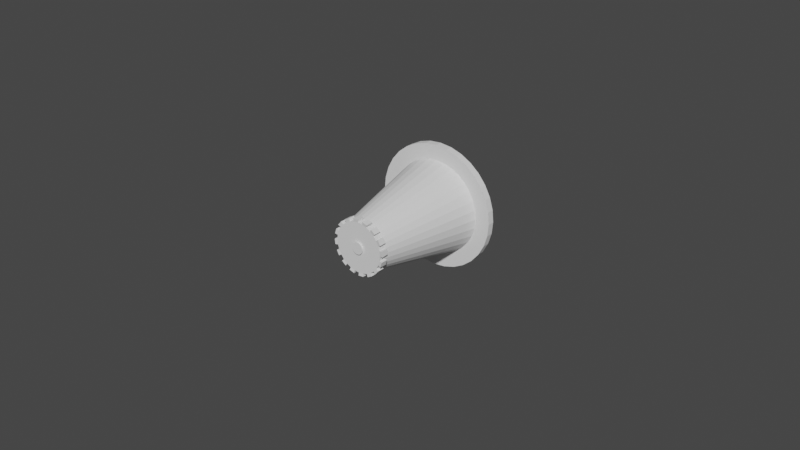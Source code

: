 # Source: HotWaterLever.blend  (saved by Blender 3.3.6; exported with 4.5.12 LTS)
import bpy
from mathutils import Matrix  # noqa: F401  (used for matrix-valued properties, if any)

bpy.ops.wm.read_factory_settings(use_empty=True)
scene = bpy.context.scene
scene.name = 'Scene'

# ---- collections
col_collection = bpy.data.collections.new('Collection'); scene.collection.children.link(col_collection)

# ---- world
world_world = bpy.data.worlds.new('World'); scene.world = world_world
world_world.use_nodes = True; world_world.node_tree.nodes.clear()
_N = world_world.node_tree.nodes; _L = world_world.node_tree.links
n0 = _N.new('ShaderNodeOutputWorld'); n0.name = 'World Output'; n0.location = (300, 300)
n1 = _N.new('ShaderNodeBackground'); n1.name = 'Background'; n1.location = (10, 300)
n1.inputs[0].default_value = (0.05088, 0.05088, 0.05088, 1.0)
_L.new(n1.outputs[0], n0.inputs[0])
n0.is_active_output = True
world_world.color = (0.05088, 0.05088, 0.05088)
world_world.use_sun_shadow = False
world_world.sun_shadow_jitter_overblur = 0.0

# ---- meshes
me_circle = bpy.data.meshes.new('Circle')
me_circle.from_pydata([(-2.003e-05, 1.328, -0.0002755), (-0.2591, 1.303, -0.0002755), (-0.5083, 1.227, -0.0002755), (-0.7379, 1.104, -0.0002755), (-0.9392, 0.9392, -0.0002755), (-1.104, 0.7379, -0.0002755), (-1.227, 0.5083, -0.0002755), (-1.303, 0.2591, -0.0002755), (-1.328, 1.001e-05, -0.0002755), (-1.303, -0.2591, -0.0002755), (-1.227, -0.5083, -0.0002755), (-1.104, -0.7379, -0.0002755), (-0.9392, -0.9391, -0.0002755), (-0.7379, -1.104, -0.0002755), (-0.5083, -1.227, -0.0002755), (-0.2591, -1.303, -0.0002755), (-2.003e-05, -1.328, -0.0002755), (0.2591, -1.303, -0.0002755), (0.5082, -1.227, -0.0002755), (0.7379, -1.104, -0.0002755), (0.9391, -0.9391, -0.0002755), (1.104, -0.7379, -0.0002755), (1.227, -0.5083, -0.0002755), (1.303, -0.2591, -0.0002755), (1.328, 1.001e-05, -0.0002755), (1.303, 0.2591, -0.0002755), (1.227, 0.5083, -0.0002755), (1.104, 0.7379, -0.0002755), (0.9391, 0.9392, -0.0002755), (0.7379, 1.104, -0.0002755), (0.5082, 1.227, -0.0002755), (0.2591, 1.303, -0.0002755), (-0.1035, 0.5203, 0.03473), (-2.455e-05, 0.5305, 0.03473), (-0.2031, 0.4902, 0.03473), (-0.2948, 0.4411, 0.03473), (-0.3752, 0.3752, 0.03473), (-0.4412, 0.2948, 0.03473), (-0.4902, 0.203, 0.03473), (-0.5204, 0.1035, 0.03473), (-0.5306, 2.254e-06, 0.03473), (-0.5204, -0.1035, 0.03473), (-0.4902, -0.203, 0.03473), (-0.4412, -0.2947, 0.03473), (-0.3752, -0.3751, 0.03473), (-0.2948, -0.4411, 0.03473), (-0.2031, -0.4902, 0.03473), (-0.1035, -0.5203, 0.03473), (-2.455e-05, -0.5305, 0.03473), (0.1035, -0.5203, 0.03473), (0.203, -0.4902, 0.03473), (0.2947, -0.4411, 0.03473), (0.3751, -0.3751, 0.03473), (0.4411, -0.2947, 0.03473), (0.4901, -0.203, 0.03473), (0.5203, -0.1035, 0.03473), (0.5305, 2.254e-06, 0.03473), (0.5203, 0.1035, 0.03473), (0.4901, 0.203, 0.03473), (0.4411, 0.2948, 0.03473), (0.3751, 0.3752, 0.03473), (0.2947, 0.4411, 0.03473), (0.203, 0.4902, 0.03473), (0.1035, 0.5203, 0.03473), (0.2591, -1.303, 0.001951), (-2.003e-05, -1.328, 0.001951), (-0.9392, 0.9392, 0.001951), (-0.7379, 1.104, 0.001951), (0.2591, 1.303, 0.001951), (0.5082, 1.227, 0.001951), (0.5082, -1.227, 0.001951), (-1.104, 0.7379, 0.001951), (-2.003e-05, 1.328, 0.001951), (0.7379, -1.104, 0.001951), (-1.227, 0.5083, 0.001951), (0.9391, -0.9391, 0.001951), (-1.303, 0.2591, 0.001951), (1.104, -0.7379, 0.001951), (-1.328, 1.001e-05, 0.001951), (1.227, -0.5083, 0.001951), (-1.303, -0.2591, 0.001951), (1.303, -0.2591, 0.001951), (-1.227, -0.5083, 0.001951), (1.328, 1.001e-05, 0.001951), (-1.104, -0.7379, 0.001951), (1.303, 0.2591, 0.001951), (-0.9392, -0.9391, 0.001951), (1.227, 0.5083, 0.001951), (-0.7379, -1.104, 0.001951), (1.104, 0.7379, 0.001951), (-0.5083, -1.227, 0.001951), (-0.2591, 1.303, 0.001951), (0.9391, 0.9392, 0.001951), (-0.2591, -1.303, 0.001951), (-0.5083, 1.227, 0.001951), (0.7379, 1.104, 0.001951), (0.1951, -0.9808, 0.001677), (-0.7071, 0.7071, 0.001677), (0.1951, 0.9808, 0.001677), (0.3827, -0.9239, 0.001677), (-0.8315, 0.5556, 0.001677), (0.0, 1.0, 0.001677), (0.5556, -0.8315, 0.001677), (-0.9239, 0.3827, 0.001677), (0.7071, -0.7071, 0.001677), (-0.9808, 0.1951, 0.001677), (0.8315, -0.5556, 0.001677), (-1.0, -1.247e-09, 0.001677), (0.9239, -0.3827, 0.001677), (-0.9808, -0.1951, 0.001677), (0.9808, -0.1951, 0.001677), (-0.9239, -0.3827, 0.001677), (1.0, -1.247e-09, 0.001677), (-0.8315, -0.5556, 0.001677), (0.9808, 0.1951, 0.001677), (-0.7071, -0.7071, 0.001677), (0.9239, 0.3827, 0.001677), (-0.5556, -0.8315, 0.001677), (0.8315, 0.5556, 0.001677), (-0.3827, -0.9239, 0.001677), (-0.1951, 0.9808, 0.001677), (0.7071, 0.7071, 0.001677), (-0.1951, -0.9808, 0.001677), (-0.3827, 0.9239, 0.001677), (0.5556, 0.8315, 0.001677), (0.0, -1.0, 0.001677), (-0.5556, 0.8315, 0.001677), (0.3827, 0.9239, 0.001677), (-0.02491, 0.1251, 0.03681), (-2.908e-05, 0.1276, 0.03681), (-0.04884, 0.1179, 0.03681), (-0.07089, 0.1061, 0.03681), (-0.09022, 0.09023, 0.03681), (-0.1061, 0.07091, 0.03681), (-0.1179, 0.04886, 0.03681), (-0.1251, 0.02493, 0.03681), (-0.1276, 4.687e-05, 0.03681), (-0.1251, -0.02484, 0.03681), (-0.1179, -0.04876, 0.03681), (-0.1061, -0.07081, 0.03681), (-0.09022, -0.09014, 0.03681), (-0.07089, -0.106, 0.03681), (-0.04884, -0.1178, 0.03681), (-0.02491, -0.125, 0.03681), (-2.908e-05, -0.1275, 0.03681), (0.02485, -0.125, 0.03681), (0.04878, -0.1178, 0.03681), (0.07083, -0.106, 0.03681), (0.09016, -0.09014, 0.03681), (0.106, -0.07081, 0.03681), (0.1178, -0.04876, 0.03681), (0.1251, -0.02484, 0.03681), (0.1275, 4.687e-05, 0.03681), (0.1251, 0.02493, 0.03681), (0.1178, 0.04886, 0.03681), (0.106, 0.07091, 0.03681), (0.09016, 0.09023, 0.03681), (0.07083, 0.1061, 0.03681), (0.04878, 0.1179, 0.03681), (0.02485, 0.1251, 0.03681), (-0.1035, 0.5203, 0.03681), (-2.454e-05, 0.5305, 0.03681), (-0.2031, 0.4902, 0.03681), (-0.2948, 0.4411, 0.03681), (-0.3752, 0.3752, 0.03681), (-0.4412, 0.2948, 0.03681), (-0.4902, 0.203, 0.03681), (-0.5204, 0.1035, 0.03681), (-0.5306, 2.254e-06, 0.03681), (-0.5204, -0.1035, 0.03681), (-0.4902, -0.203, 0.03681), (-0.4412, -0.2947, 0.03681), (-0.3752, -0.3751, 0.03681), (-0.2948, -0.4411, 0.03681), (-0.2031, -0.4902, 0.03681), (-0.1035, -0.5203, 0.03681), (-2.454e-05, -0.5305, 0.03681), (0.1035, -0.5203, 0.03681), (0.203, -0.4902, 0.03681), (0.2947, -0.4411, 0.03681), (0.3751, -0.3751, 0.03681), (0.4411, -0.2947, 0.03681), (0.4901, -0.203, 0.03681), (0.5203, -0.1035, 0.03681), (0.5305, 2.254e-06, 0.03681), (0.5203, 0.1035, 0.03681), (0.4901, 0.203, 0.03681), (0.4411, 0.2948, 0.03681), (0.3751, 0.3752, 0.03681), (0.2947, 0.4411, 0.03681), (0.203, 0.4902, 0.03681), (0.1035, 0.5203, 0.03681), (-0.02491, 0.1251, 0.03735), (-2.906e-05, 0.1276, 0.03735), (-0.04884, 0.1179, 0.03735), (-0.07089, 0.1061, 0.03735), (-0.09022, 0.09023, 0.03735), (-0.1061, 0.07091, 0.03735), (-0.1179, 0.04886, 0.03735), (-0.1251, 0.02493, 0.03735), (-0.1276, 4.687e-05, 0.03735), (-0.1251, -0.02484, 0.03735), (-0.1179, -0.04876, 0.03735), (-0.1061, -0.07081, 0.03735), (-0.09022, -0.09014, 0.03735), (-0.07089, -0.106, 0.03735), (-0.04884, -0.1178, 0.03735), (-0.02491, -0.125, 0.03735), (-2.906e-05, -0.1275, 0.03735), (0.02485, -0.125, 0.03735), (0.04878, -0.1178, 0.03735), (0.07083, -0.106, 0.03735), (0.09016, -0.09014, 0.03735), (0.106, -0.07081, 0.03735), (0.1178, -0.04876, 0.03735), (0.1251, -0.02484, 0.03735), (0.1275, 4.687e-05, 0.03735), (0.1251, 0.02493, 0.03735), (0.1178, 0.04886, 0.03735), (0.106, 0.07091, 0.03735), (0.09016, 0.09023, 0.03735), (0.07083, 0.1061, 0.03735), (0.04878, 0.1179, 0.03735), (0.02485, 0.1251, 0.03735), (-0.1035, 0.5203, 0.03473), (-2.455e-05, 0.5305, 0.03473), (-0.2948, 0.4411, 0.03473), (-0.2031, 0.4902, 0.03473), (-0.4412, 0.2948, 0.03473), (-0.3752, 0.3752, 0.03473), (-0.5204, 0.1035, 0.03473), (-0.4902, 0.203, 0.03473), (-0.5204, -0.1035, 0.03473), (-0.5306, 2.254e-06, 0.03473), (-0.4412, -0.2947, 0.03473), (-0.4902, -0.203, 0.03473), (-0.2948, -0.4411, 0.03473), (-0.3752, -0.3751, 0.03473), (-0.1035, -0.5203, 0.03473), (-0.2031, -0.4902, 0.03473), (0.1035, -0.5203, 0.03473), (-2.455e-05, -0.5305, 0.03473), (0.2947, -0.4411, 0.03473), (0.203, -0.4902, 0.03473), (0.4411, -0.2947, 0.03473), (0.3751, -0.3751, 0.03473), (0.5203, -0.1035, 0.03473), (0.4901, -0.203, 0.03473), (0.5203, 0.1035, 0.03473), (0.5305, 2.254e-06, 0.03473), (0.4411, 0.2948, 0.03473), (0.4901, 0.203, 0.03473), (0.2947, 0.4411, 0.03473), (0.3751, 0.3752, 0.03473), (0.1035, 0.5203, 0.03473), (0.203, 0.4902, 0.03473), (-0.1035, 0.5203, 0.03681), (-2.454e-05, 0.5305, 0.03681), (-0.2948, 0.4411, 0.03681), (-0.2031, 0.4902, 0.03681), (-0.4412, 0.2948, 0.03681), (-0.3752, 0.3752, 0.03681), (-0.5204, 0.1035, 0.03681), (-0.4902, 0.203, 0.03681), (-0.5204, -0.1035, 0.03681), (-0.5306, 2.254e-06, 0.03681), (-0.4412, -0.2947, 0.03681), (-0.4902, -0.203, 0.03681), (-0.2948, -0.4411, 0.03681), (-0.3752, -0.3751, 0.03681), (-0.1035, -0.5203, 0.03681), (-0.2031, -0.4902, 0.03681), (0.1035, -0.5203, 0.03681), (-2.454e-05, -0.5305, 0.03681), (0.2947, -0.4411, 0.03681), (0.203, -0.4902, 0.03681), (0.4411, -0.2947, 0.03681), (0.3751, -0.3751, 0.03681), (0.5203, -0.1035, 0.03681), (0.4901, -0.203, 0.03681), (0.5203, 0.1035, 0.03681), (0.5305, 2.254e-06, 0.03681), (0.4411, 0.2948, 0.03681), (0.4901, 0.203, 0.03681), (0.2947, 0.4411, 0.03681), (0.3751, 0.3752, 0.03681), (0.1035, 0.5203, 0.03681), (0.203, 0.4902, 0.03681), (-0.1155, 0.5807, 0.03461), (-2.386e-05, 0.5921, 0.03461), (-0.329, 0.4923, 0.03461), (-0.2266, 0.547, 0.03461), (-0.4923, 0.3289, 0.03461), (-0.4187, 0.4186, 0.03461), (-0.5807, 0.1155, 0.03461), (-0.547, 0.2266, 0.03461), (-0.5807, -0.1155, 0.03461), (-0.5921, -1.023e-06, 0.03461), (-0.4923, -0.3289, 0.03461), (-0.547, -0.2266, 0.03461), (-0.329, -0.4923, 0.03461), (-0.4187, -0.4186, 0.03461), (-0.1155, -0.5807, 0.03461), (-0.2266, -0.547, 0.03461), (0.1155, -0.5807, 0.03461), (-2.386e-05, -0.5921, 0.03461), (0.3289, -0.4923, 0.03461), (0.2265, -0.547, 0.03461), (0.4923, -0.3289, 0.03461), (0.4186, -0.4186, 0.03461), (0.5807, -0.1155, 0.03461), (0.547, -0.2266, 0.03461), (0.5807, 0.1155, 0.03461), (0.592, -1.023e-06, 0.03461), (0.4923, 0.3289, 0.03461), (0.547, 0.2266, 0.03461), (0.3289, 0.4923, 0.03461), (0.4186, 0.4186, 0.03461), (0.1155, 0.5807, 0.03461), (0.2265, 0.547, 0.03461), (-0.1155, 0.5807, 0.03694), (-2.385e-05, 0.5921, 0.03694), (-0.329, 0.4923, 0.03694), (-0.2266, 0.547, 0.03694), (-0.4923, 0.3289, 0.03694), (-0.4187, 0.4186, 0.03694), (-0.5807, 0.1155, 0.03694), (-0.547, 0.2266, 0.03694), (-0.5807, -0.1155, 0.03694), (-0.5921, -1.023e-06, 0.03694), (-0.4923, -0.3289, 0.03694), (-0.547, -0.2266, 0.03694), (-0.329, -0.4923, 0.03694), (-0.4187, -0.4186, 0.03694), (-0.1155, -0.5807, 0.03694), (-0.2266, -0.547, 0.03694), (0.1155, -0.5807, 0.03694), (-2.385e-05, -0.5921, 0.03694), (0.3289, -0.4923, 0.03694), (0.2265, -0.547, 0.03694), (0.4923, -0.3289, 0.03694), (0.4186, -0.4186, 0.03694), (0.5807, -0.1155, 0.03694), (0.547, -0.2266, 0.03694), (0.5807, 0.1155, 0.03694), (0.592, -1.023e-06, 0.03694), (0.4923, 0.3289, 0.03694), (0.547, 0.2266, 0.03694), (0.3289, 0.4923, 0.03694), (0.4186, 0.4186, 0.03694), (0.1155, 0.5807, 0.03694), (0.2265, 0.547, 0.03694)], [], [(1, 0, 31, 30, 29, 28, 27, 26, 25, 24, 23, 22, 21, 20, 19, 18, 17, 16, 15, 14, 13, 12, 11, 10, 9, 8, 7, 6, 5, 4, 3, 2), (53, 181, 276, 244), (125, 96, 49, 48), (126, 97, 36, 35), (127, 98, 63, 62), (96, 99, 50, 49), (97, 100, 37, 36), (98, 101, 33, 63), (99, 102, 51, 50), (100, 103, 38, 37), (102, 104, 52, 51), (103, 105, 39, 38), (104, 106, 53, 52), (105, 107, 40, 39), (106, 108, 54, 53), (107, 109, 41, 40), (108, 110, 55, 54), (109, 111, 42, 41), (110, 112, 56, 55), (111, 113, 43, 42), (112, 114, 57, 56), (113, 115, 44, 43), (114, 116, 58, 57), (115, 117, 45, 44), (116, 118, 59, 58), (117, 119, 46, 45), (101, 120, 32, 33), (118, 121, 60, 59), (119, 122, 47, 46), (120, 123, 34, 32), (121, 124, 61, 60), (122, 125, 48, 47), (123, 126, 35, 34), (124, 127, 62, 61), (29, 30, 69, 95), (2, 3, 67, 94), (15, 16, 65, 93), (28, 29, 95, 92), (1, 2, 94, 91), (14, 15, 93, 90), (27, 28, 92, 89), (0, 1, 91, 72), (13, 14, 90, 88), (26, 27, 89, 87), (12, 13, 88, 86), (25, 26, 87, 85), (11, 12, 86, 84), (24, 25, 85, 83), (10, 11, 84, 82), (23, 24, 83, 81), (9, 10, 82, 80), (22, 23, 81, 79), (8, 9, 80, 78), (21, 22, 79, 77), (7, 8, 78, 76), (20, 21, 77, 75), (6, 7, 76, 74), (19, 20, 75, 73), (5, 6, 74, 71), (18, 19, 73, 70), (31, 0, 72, 68), (4, 5, 71, 66), (17, 18, 70, 64), (30, 31, 68, 69), (3, 4, 66, 67), (16, 17, 64, 65), (95, 69, 127, 124), (94, 67, 126, 123), (93, 65, 125, 122), (92, 95, 124, 121), (91, 94, 123, 120), (90, 93, 122, 119), (89, 92, 121, 118), (72, 91, 120, 101), (88, 90, 119, 117), (87, 89, 118, 116), (86, 88, 117, 115), (85, 87, 116, 114), (84, 86, 115, 113), (83, 85, 114, 112), (82, 84, 113, 111), (81, 83, 112, 110), (80, 82, 111, 109), (79, 81, 110, 108), (78, 80, 109, 107), (77, 79, 108, 106), (76, 78, 107, 105), (75, 77, 106, 104), (74, 76, 105, 103), (73, 75, 104, 102), (71, 74, 103, 100), (70, 73, 102, 99), (68, 72, 101, 98), (66, 71, 100, 97), (64, 70, 99, 96), (69, 68, 98, 127), (67, 66, 97, 126), (65, 64, 96, 125), (129, 128, 192, 193), (43, 44, 172, 171), (57, 58, 186, 185), (46, 47, 238, 239), (39, 167, 262, 230), (45, 46, 174, 173), (165, 164, 261, 260), (59, 60, 188, 187), (191, 190, 287, 286), (32, 34, 162, 160), (180, 52, 245, 277), (47, 48, 176, 175), (44, 45, 236, 237), (61, 62, 190, 189), (166, 38, 231, 263), (35, 36, 164, 163), (163, 162, 259, 258), (49, 50, 178, 177), (189, 188, 285, 284), (63, 33, 161, 191), (51, 179, 274, 242), (37, 38, 166, 165), (51, 52, 180, 179), (42, 43, 234, 235), (37, 165, 260, 228), (39, 40, 168, 167), (53, 54, 182, 181), (160, 161, 257, 256), (187, 186, 283, 282), (41, 42, 170, 169), (55, 56, 184, 183), (178, 50, 243, 275), (128, 129, 161, 160), (130, 128, 160, 162), (131, 130, 162, 163), (132, 131, 163, 164), (133, 132, 164, 165), (134, 133, 165, 166), (135, 134, 166, 167), (136, 135, 167, 168), (137, 136, 168, 169), (138, 137, 169, 170), (139, 138, 170, 171), (140, 139, 171, 172), (141, 140, 172, 173), (142, 141, 173, 174), (143, 142, 174, 175), (144, 143, 175, 176), (145, 144, 176, 177), (146, 145, 177, 178), (147, 146, 178, 179), (148, 147, 179, 180), (149, 148, 180, 181), (150, 149, 181, 182), (151, 150, 182, 183), (152, 151, 183, 184), (153, 152, 184, 185), (154, 153, 185, 186), (155, 154, 186, 187), (156, 155, 187, 188), (157, 156, 188, 189), (158, 157, 189, 190), (159, 158, 190, 191), (129, 159, 191, 161), (192, 194, 195, 196, 197, 198, 199, 200, 201, 202, 203, 204, 205, 206, 207, 208, 209, 210, 211, 212, 213, 214, 215, 216, 217, 218, 219, 220, 221, 222, 223, 193), (155, 156, 220, 219), (142, 143, 207, 206), (128, 130, 194, 192), (156, 157, 221, 220), (143, 144, 208, 207), (130, 131, 195, 194), (157, 158, 222, 221), (144, 145, 209, 208), (131, 132, 196, 195), (158, 159, 223, 222), (145, 146, 210, 209), (132, 133, 197, 196), (159, 129, 193, 223), (146, 147, 211, 210), (133, 134, 198, 197), (147, 148, 212, 211), (134, 135, 199, 198), (148, 149, 213, 212), (135, 136, 200, 199), (149, 150, 214, 213), (136, 137, 201, 200), (150, 151, 215, 214), (137, 138, 202, 201), (151, 152, 216, 215), (138, 139, 203, 202), (152, 153, 217, 216), (139, 140, 204, 203), (153, 154, 218, 217), (140, 141, 205, 204), (154, 155, 219, 218), (141, 142, 206, 205), (274, 275, 339, 338), (254, 286, 350, 318), (272, 273, 337, 336), (261, 229, 293, 325), (270, 271, 335, 334), (240, 272, 336, 304), (268, 269, 333, 332), (287, 255, 319, 351), (266, 267, 331, 330), (226, 258, 322, 290), (264, 265, 329, 328), (273, 241, 305, 337), (262, 263, 327, 326), (252, 284, 348, 316), (260, 261, 325, 324), (259, 227, 291, 323), (57, 185, 280, 248), (167, 166, 263, 262), (168, 40, 233, 265), (184, 56, 249, 281), (48, 49, 240, 241), (182, 54, 247, 279), (172, 44, 237, 269), (169, 168, 265, 264), (41, 169, 264, 232), (43, 171, 266, 234), (50, 51, 242, 243), (55, 183, 278, 246), (186, 58, 251, 283), (171, 170, 267, 266), (170, 42, 235, 267), (45, 173, 268, 236), (52, 53, 244, 245), (59, 187, 282, 250), (173, 172, 269, 268), (174, 46, 239, 271), (54, 55, 246, 247), (32, 160, 256, 224), (175, 174, 271, 270), (161, 33, 225, 257), (56, 57, 248, 249), (188, 60, 253, 285), (177, 176, 273, 272), (47, 175, 270, 238), (58, 59, 250, 251), (33, 32, 224, 225), (162, 34, 227, 259), (179, 178, 275, 274), (61, 189, 284, 252), (60, 61, 252, 253), (34, 35, 226, 227), (176, 48, 241, 273), (181, 180, 277, 276), (35, 163, 258, 226), (62, 63, 254, 255), (36, 37, 228, 229), (190, 62, 255, 287), (183, 182, 279, 278), (49, 177, 272, 240), (38, 39, 230, 231), (164, 36, 229, 261), (185, 184, 281, 280), (63, 191, 286, 254), (40, 41, 232, 233), (313, 312, 344, 345), (301, 300, 332, 333), (315, 314, 346, 347), (289, 288, 320, 321), (303, 302, 334, 335), (317, 316, 348, 349), (291, 290, 322, 323), (305, 304, 336, 337), (319, 318, 350, 351), (293, 292, 324, 325), (307, 306, 338, 339), (295, 294, 326, 327), (309, 308, 340, 341), (297, 296, 328, 329), (311, 310, 342, 343), (299, 298, 330, 331), (275, 243, 307, 339), (276, 277, 341, 340), (225, 224, 288, 289), (228, 260, 324, 292), (278, 279, 343, 342), (227, 226, 290, 291), (242, 274, 338, 306), (280, 281, 345, 344), (229, 228, 292, 293), (263, 231, 295, 327), (282, 283, 347, 346), (231, 230, 294, 295), (277, 245, 309, 341), (284, 285, 349, 348), (233, 232, 296, 297), (230, 262, 326, 294), (286, 287, 351, 350), (235, 234, 298, 299), (244, 276, 340, 308), (248, 280, 344, 312), (237, 236, 300, 301), (265, 233, 297, 329), (281, 249, 313, 345), (239, 238, 302, 303), (279, 247, 311, 343), (269, 237, 301, 333), (241, 240, 304, 305), (232, 264, 328, 296), (234, 266, 330, 298), (243, 242, 306, 307), (246, 278, 342, 310), (283, 251, 315, 347), (245, 244, 308, 309), (267, 235, 299, 331), (236, 268, 332, 300), (247, 246, 310, 311), (250, 282, 346, 314), (249, 248, 312, 313), (271, 239, 303, 335), (251, 250, 314, 315), (224, 256, 320, 288), (253, 252, 316, 317), (257, 225, 289, 321), (255, 254, 318, 319), (285, 253, 317, 349), (256, 257, 321, 320), (238, 270, 334, 302), (258, 259, 323, 322)])
_uv = me_circle.uv_layers.new(name='UVMap')
_uv.uv.foreach_set('vector', [0.0, 0.0, 0.0, 0.0, 0.0, 0.0, 0.0, 0.0, 0.0, 0.0, 0.0, 0.0, 0.0, 0.0, 0.0, 0.0, 0.0, 0.0, 0.0, 0.0, 0.0, 0.0, 0.0, 0.0, 0.0, 0.0, 0.0, 0.0, 0.0, 0.0, 0.0, 0.0, 0.0, 0.0, 0.0, 0.0, 0.0, 0.0, 0.0, 0.0, 0.0, 0.0, 0.0, 0.0, 0.0, 0.0, 0.0, 0.0, 0.0, 0.0, 0.0, 0.0, 0.0, 0.0, 0.0, 0.0, 0.0, 0.0, 0.0, 0.0, 0.0, 0.0, 0.0, 0.0, 0.0, 0.0, 0.0, 0.0, 0.0, 0.0, 0.0, 0.0, 0.0, 0.0, 0.0, 0.0, 0.0, 0.0, 0.0, 0.0, 0.0, 0.0, 0.0, 0.0, 0.0, 0.0, 0.0, 0.0, 0.0, 0.0, 0.0, 0.0, 0.0, 0.0, 0.0, 0.0, 0.0, 0.0, 0.0, 0.0, 0.0, 0.0, 0.0, 0.0, 0.0, 0.0, 0.0, 0.0, 0.0, 0.0, 0.0, 0.0, 0.0, 0.0, 0.0, 0.0, 0.0, 0.0, 0.0, 0.0, 0.0, 0.0, 0.0, 0.0, 0.0, 0.0, 0.0, 0.0, 0.0, 0.0, 0.0, 0.0, 0.0, 0.0, 0.0, 0.0, 0.0, 0.0, 0.0, 0.0, 0.0, 0.0, 0.0, 0.0, 0.0, 0.0, 0.0, 0.0, 0.0, 0.0, 0.0, 0.0, 0.0, 0.0, 0.0, 0.0, 0.0, 0.0, 0.0, 0.0, 0.0, 0.0, 0.0, 0.0, 0.0, 0.0, 0.0, 0.0, 0.0, 0.0, 0.0, 0.0, 0.0, 0.0, 0.0, 0.0, 0.0, 0.0, 0.0, 0.0, 0.0, 0.0, 0.0, 0.0, 0.0, 0.0, 0.0, 0.0, 0.0, 0.0, 0.0, 0.0, 0.0, 0.0, 0.0, 0.0, 0.0, 0.0, 0.0, 0.0, 0.0, 0.0, 0.0, 0.0, 0.0, 0.0, 0.0, 0.0, 0.0, 0.0, 0.0, 0.0, 0.0, 0.0, 0.0, 0.0, 0.0, 0.0, 0.0, 0.0, 0.0, 0.0, 0.0, 0.0, 0.0, 0.0, 0.0, 0.0, 0.0, 0.0, 0.0, 0.0, 0.0, 0.0, 0.0, 0.0, 0.0, 0.0, 0.0, 0.0, 0.0, 0.0, 0.0, 0.0, 0.0, 0.0, 0.0, 0.0, 0.0, 0.0, 0.0, 0.0, 0.0, 0.0, 0.0, 0.0, 0.0, 0.0, 0.0, 0.0, 0.0, 0.0, 0.0, 0.0, 0.0, 0.0, 0.0, 0.0, 0.0, 0.0, 0.0, 0.0, 0.0, 0.0, 0.0, 0.0, 0.0, 0.0, 0.0, 0.0, 0.0, 0.0, 0.0, 0.0, 0.0, 0.0, 0.0, 0.0, 0.0, 0.0, 0.0, 0.0, 0.0, 0.0, 0.0, 0.0, 0.0, 0.0, 0.0, 0.0, 0.0, 0.0, 0.0, 0.0, 0.0, 0.0, 0.0, 0.0, 0.0, 0.0, 0.0, 0.0, 0.0, 0.0, 0.0, 0.0, 0.0, 0.0, 0.0, 0.0, 0.0, 0.0, 0.0, 0.0, 0.0, 0.0, 0.0, 0.0, 0.0, 0.0, 0.0, 0.0, 0.0, 0.0, 0.0, 0.0, 0.0, 0.0, 0.0, 0.0, 0.0, 0.0, 0.0, 0.0, 0.0, 0.0, 0.0, 0.0, 0.0, 0.0, 0.0, 0.0, 0.0, 0.0, 0.0, 0.0, 0.0, 0.0, 0.0, 0.0, 0.0, 0.0, 0.0, 0.0, 0.0, 0.0, 0.0, 0.0, 0.0, 0.0, 0.0, 0.0, 0.0, 0.0, 0.0, 0.0, 0.0, 0.0, 0.0, 0.0, 0.0, 0.0, 0.0, 0.0, 0.0, 0.0, 0.0, 0.0, 0.0, 0.0, 0.0, 0.0, 0.0, 0.0, 0.0, 0.0, 0.0, 0.0, 0.0, 0.0, 0.0, 0.0, 0.0, 0.0, 0.0, 0.0, 0.0, 0.0, 0.0, 0.0, 0.0, 0.0, 0.0, 0.0, 0.0, 0.0, 0.0, 0.0, 0.0, 0.0, 0.0, 0.0, 0.0, 0.0, 0.0, 0.0, 0.0, 0.0, 0.0, 0.0, 0.0, 0.0, 0.0, 0.0, 0.0, 0.0, 0.0, 0.0, 0.0, 0.0, 0.0, 0.0, 0.0, 0.0, 0.0, 0.0, 0.0, 0.0, 0.0, 0.0, 0.0, 0.0, 0.0, 0.0, 0.0, 0.0, 0.0, 0.0, 0.0, 0.0, 0.0, 0.0, 0.0, 0.0, 0.0, 0.0, 0.0, 0.0, 0.0, 0.0, 0.0, 0.0, 0.0, 0.0, 0.0, 0.0, 0.0, 0.0, 0.0, 0.0, 0.0, 0.0, 0.0, 0.0, 0.0, 0.0, 0.0, 0.0, 0.0, 0.0, 0.0, 0.0, 0.0, 0.0, 0.0, 0.0, 0.0, 0.0, 0.0, 0.0, 0.0, 0.0, 0.0, 0.0, 0.0, 0.0, 0.0, 0.0, 0.0, 0.0, 0.0, 0.0, 0.0, 0.0, 0.0, 0.0, 0.0, 0.0, 0.0, 0.0, 0.0, 0.0, 0.0, 0.0, 0.0, 0.0, 0.0, 0.0, 0.0, 0.0, 0.0, 0.0, 0.0, 0.0, 0.0, 0.0, 0.0, 0.0, 0.0, 0.0, 0.0, 0.0, 0.0, 0.0, 0.0, 0.0, 0.0, 0.0, 0.0, 0.0, 0.0, 0.0, 0.0, 0.0, 0.0, 0.0, 0.0, 0.0, 0.0, 0.0, 0.0, 0.0, 0.0, 0.0, 0.0, 0.0, 0.0, 0.0, 0.0, 0.0, 0.0, 0.0, 0.0, 0.0, 0.0, 0.0, 0.0, 0.0, 0.0, 0.0, 0.0, 0.0, 0.0, 0.0, 0.0, 0.0, 0.0, 0.0, 0.0, 0.0, 0.0, 0.0, 0.0, 0.0, 0.0, 0.0, 0.0, 0.0, 0.0, 0.0, 0.0, 0.0, 0.0, 0.0, 0.0, 0.0, 0.0, 0.0, 0.0, 0.0, 0.0, 0.0, 0.0, 0.0, 0.0, 0.0, 0.0, 0.0, 0.0, 0.0, 0.0, 0.0, 0.0, 0.0, 0.0, 0.0, 0.0, 0.0, 0.0, 0.0, 0.0, 0.0, 0.0, 0.0, 0.0, 0.0, 0.0, 0.0, 0.0, 0.0, 0.0, 0.0, 0.0, 0.0, 0.0, 0.0, 0.0, 0.0, 0.0, 0.0, 0.0, 0.0, 0.0, 0.0, 0.0, 0.0, 0.0, 0.0, 0.0, 0.0, 0.0, 0.0, 0.0, 0.0, 0.0, 0.0, 0.0, 0.0, 0.0, 0.0, 0.0, 0.0, 0.0, 0.0, 0.0, 0.0, 0.0, 0.0, 0.0, 0.0, 0.0, 0.0, 0.0, 0.0, 0.0, 0.0, 0.0, 0.0, 0.0, 0.0, 0.0, 0.0, 0.0, 0.0, 0.0, 0.0, 0.0, 0.0, 0.0, 0.0, 0.0, 0.0, 0.0, 0.0, 0.0, 0.0, 0.0, 0.0, 0.0, 0.0, 0.0, 0.0, 0.0, 0.0, 0.0, 0.0, 0.0, 0.0, 0.0, 0.0, 0.0, 0.0, 0.0, 0.0, 0.0, 0.0, 0.0, 0.0, 0.0, 0.0, 0.0, 0.0, 0.0, 0.0, 0.0, 0.0, 0.0, 0.0, 0.0, 0.0, 0.0, 0.0, 0.0, 0.0, 0.0, 0.0, 0.0, 0.0, 0.0, 0.0, 0.0, 0.0, 0.0, 0.0, 0.0, 0.0, 0.0, 0.0, 0.0, 0.0, 0.0, 0.0, 0.0, 0.0, 0.0, 0.0, 0.0, 0.0, 0.0, 0.0, 0.0, 0.0, 0.0, 0.0, 0.0, 0.0, 0.0, 0.0, 0.0, 0.0, 0.0, 0.0, 0.0, 0.0, 0.0, 0.0, 0.0, 0.0, 0.0, 0.0, 0.0, 0.0, 0.0, 0.0, 0.0, 0.0, 0.0, 0.0, 0.0, 0.0, 0.0, 0.0, 0.0, 0.0, 0.0, 0.0, 0.0, 0.0, 0.0, 0.0, 0.0, 0.0, 0.0, 0.0, 0.0, 0.0, 0.0, 0.0, 0.0, 0.0, 0.0, 0.0, 0.0, 0.0, 0.0, 0.0, 0.0, 0.0, 0.0, 0.0, 0.0, 0.0, 0.0, 0.0, 0.0, 0.0, 0.0, 0.0, 0.0, 0.0, 0.0, 0.0, 0.0, 0.0, 0.0, 0.0, 0.0, 0.0, 0.0, 0.0, 0.0, 0.0, 0.0, 0.0, 0.0, 0.0, 0.0, 0.0, 0.0, 0.0, 0.0, 0.0, 0.0, 0.0, 0.0, 0.0, 0.0, 0.0, 0.0, 0.0, 0.0, 0.0, 0.0, 0.0, 0.0, 0.0, 0.0, 0.0, 0.0, 0.0, 0.0, 0.0, 0.0, 0.0, 0.0, 0.0, 0.0, 0.0, 0.0, 0.0, 0.0, 0.0, 0.0, 0.0, 0.0, 0.0, 0.0, 0.0, 0.0, 0.0, 0.0, 0.0, 0.0, 0.0, 0.0, 0.0, 0.0, 0.0, 0.0, 0.0, 0.0, 0.0, 0.0, 0.0, 0.0, 0.0, 0.0, 0.0, 0.0, 0.0, 0.0, 0.0, 0.0, 0.0, 0.0, 0.0, 0.0, 0.0, 0.0, 0.0, 0.0, 0.0, 0.0, 0.0, 0.0, 0.0, 0.0, 0.0, 0.0, 0.0, 0.0, 0.0, 0.0, 0.0, 0.0, 0.0, 0.0, 0.0, 0.0, 0.0, 0.0, 0.0, 0.0, 0.0, 0.0, 0.0, 0.0, 0.0, 0.0, 0.0, 0.0, 0.0, 0.0, 0.0, 0.0, 0.0, 0.0, 0.0, 0.0, 0.0, 0.0, 0.0, 0.0, 0.0, 0.0, 0.0, 0.0, 0.0, 0.0, 0.0, 0.0, 0.0, 0.0, 0.0, 0.0, 0.0, 0.0, 0.0, 0.0, 0.0, 0.0, 0.0, 0.0, 0.0, 0.0, 0.0, 0.0, 0.0, 0.0, 0.0, 0.0, 0.0, 0.0, 0.0, 0.0, 0.0, 0.0, 0.0, 0.0, 0.0, 0.0, 0.0, 0.0, 0.0, 0.0, 0.0, 0.0, 0.0, 0.0, 0.0, 0.0, 0.0, 0.0, 0.0, 0.0, 0.0, 0.0, 0.0, 0.0, 0.0, 0.0, 0.0, 0.0, 0.0, 0.0, 0.0, 0.0, 0.0, 0.0, 0.0, 0.0, 0.0, 0.0, 0.0, 0.0, 0.0, 0.0, 0.0, 0.0, 0.0, 0.0, 0.0, 0.0, 0.0, 0.0, 0.0, 0.0, 0.0, 0.0, 0.0, 0.0, 0.0, 0.0, 0.0, 0.0, 0.0, 0.0, 0.0, 0.0, 0.0, 0.0, 0.0, 0.0, 0.0, 0.0, 0.0, 0.0, 0.0, 0.0, 0.0, 0.0, 0.0, 0.0, 0.0, 0.0, 0.0, 0.0, 0.0, 0.0, 0.0, 0.0, 0.0, 0.0, 0.0, 0.0, 0.0, 0.0, 0.0, 0.0, 0.0, 0.0, 0.0, 0.0, 0.0, 0.0, 0.0, 0.0, 0.0, 0.0, 0.0, 0.0, 0.0, 0.0, 0.0, 0.0, 0.0, 0.0, 0.0, 0.0, 0.0, 0.0, 0.0, 0.0, 0.0, 0.0, 0.0, 0.0, 0.0, 0.0, 0.0, 0.0, 0.0, 0.0, 0.0, 0.0, 0.0, 0.0, 0.0, 0.0, 0.0, 0.0, 0.0, 0.0, 0.0, 0.0, 0.0, 0.0, 0.0, 0.0, 0.0, 0.0, 0.0, 0.0, 0.0, 0.0, 0.0, 0.0, 0.0, 0.0, 0.0, 0.0, 0.0, 0.0, 0.0, 0.0, 0.0, 0.0, 0.0, 0.0, 0.0, 0.0, 0.0, 0.0, 0.0, 0.0, 0.0, 0.0, 0.0, 0.0, 0.0, 0.0, 0.0, 0.0, 0.0, 0.0, 0.0, 0.0, 0.0, 0.0, 0.0, 0.0, 0.0, 0.0, 0.0, 0.0, 0.0, 0.0, 0.0, 0.0, 0.0, 0.0, 0.0, 0.0, 0.0, 0.0, 0.0, 0.0, 0.0, 0.0, 0.0, 0.0, 0.0, 0.0, 0.0, 0.0, 0.0, 0.0, 0.0, 0.0, 0.0, 0.0, 0.0, 0.0, 0.0, 0.0, 0.0, 0.0, 0.0, 0.0, 0.0, 0.0, 0.0, 0.0, 0.0, 0.0, 0.0, 0.0, 0.0, 0.0, 0.0, 0.0, 0.0, 0.0, 0.0, 0.0, 0.0, 0.0, 0.0, 0.0, 0.0, 0.0, 0.0, 0.0, 0.0, 0.0, 0.0, 0.0, 0.0, 0.0, 0.0, 0.0, 0.0, 0.0, 0.0, 0.0, 0.0, 0.0, 0.0, 0.0, 0.0, 0.0, 0.0, 0.0, 0.0, 0.0, 0.0, 0.0, 0.0, 0.0, 0.0, 0.0, 0.0, 0.0, 0.0, 0.0, 0.0, 0.0, 0.0, 0.0, 0.0, 0.0, 0.0, 0.0, 0.0, 0.0, 0.0, 0.0, 0.0, 0.0, 0.0, 0.0, 0.0, 0.0, 0.0, 0.0, 0.0, 0.0, 0.0, 0.0, 0.0, 0.0, 0.0, 0.0, 0.0, 0.0, 0.0, 0.0, 0.0, 0.0, 0.0, 0.0, 0.0, 0.0, 0.0, 0.0, 0.0, 0.0, 0.0, 0.0, 0.0, 0.0, 0.0, 0.0, 0.0, 0.0, 0.0, 0.0, 0.0, 0.0, 0.0, 0.0, 0.0, 0.0, 0.0, 0.0, 0.0, 0.0, 0.0, 0.0, 0.0, 0.0, 0.0, 0.0, 0.0, 0.0, 0.0, 0.0, 0.0, 0.0, 0.0, 0.0, 0.0, 0.0, 0.0, 0.0, 0.0, 0.0, 0.0, 0.0, 0.0, 0.0, 0.0, 0.0, 0.0, 0.0, 0.0, 0.0, 0.0, 0.0, 0.0, 0.0, 0.0, 0.0, 0.0, 0.0, 0.0, 0.0, 0.0, 0.0, 0.0, 0.0, 0.0, 0.0, 0.0, 0.0, 0.0, 0.0, 0.0, 0.0, 0.0, 0.0, 0.0, 0.0, 0.0, 0.0, 0.0, 0.0, 0.0, 0.0, 0.0, 0.0, 0.0, 0.0, 0.0, 0.0, 0.0, 0.0, 0.0, 0.0, 0.0, 0.0, 0.0, 0.0, 0.0, 0.0, 0.0, 0.0, 0.0, 0.0, 0.0, 0.0, 0.0, 0.0, 0.0, 0.0, 0.0, 0.0, 0.0, 0.0, 0.0, 0.0, 0.0, 0.0, 0.0, 0.0, 0.0, 0.0, 0.0, 0.0, 0.0, 0.0, 0.0, 0.0, 0.0, 0.0, 0.0, 0.0, 0.0, 0.0, 0.0, 0.0, 0.0, 0.0, 0.0, 0.0, 0.0, 0.0, 0.0, 0.0, 0.0, 0.0, 0.0, 0.0, 0.0, 0.0, 0.0, 0.0, 0.0, 0.0, 0.0, 0.0, 0.0, 0.0, 0.0, 0.0, 0.0, 0.0, 0.0, 0.0, 0.0, 0.0, 0.0, 0.0, 0.0, 0.0, 0.0, 0.0, 0.0, 0.0, 0.0, 0.0, 0.0, 0.0, 0.0, 0.0, 0.0, 0.0, 0.0, 0.0, 0.0, 0.0, 0.0, 0.0, 0.0, 0.0, 0.0, 0.0, 0.0, 0.0, 0.0, 0.0, 0.0, 0.0, 0.0, 0.0, 0.0, 0.0, 0.0, 0.0, 0.0, 0.0, 0.0, 0.0, 0.0, 0.0, 0.0, 0.0, 0.0, 0.0, 0.0, 0.0, 0.0, 0.0, 0.0, 0.0, 0.0, 0.0, 0.0, 0.0, 0.0, 0.0, 0.0, 0.0, 0.0, 0.0, 0.0, 0.0, 0.0, 0.0, 0.0, 0.0, 0.0, 0.0, 0.0, 0.0, 0.0, 0.0, 0.0, 0.0, 0.0, 0.0, 0.0, 0.0, 0.0, 0.0, 0.0, 0.0, 0.0, 0.0, 0.0, 0.0, 0.0, 0.0, 0.0, 0.0, 0.0, 0.0, 0.0, 0.0, 0.0, 0.0, 0.0, 0.0, 0.0, 0.0, 0.0, 0.0, 0.0, 0.0, 0.0, 0.0, 0.0, 0.0, 0.0, 0.0, 0.0, 0.0, 0.0, 0.0, 0.0, 0.0, 0.0, 0.0, 0.0, 0.0, 0.0, 0.0, 0.0, 0.0, 0.0, 0.0, 0.0, 0.0, 0.0, 0.0, 0.0, 0.0, 0.0, 0.0, 0.0, 0.0, 0.0, 0.0, 0.0, 0.0, 0.0, 0.0, 0.0, 0.0, 0.0, 0.0, 0.0, 0.0, 0.0, 0.0, 0.0, 0.0, 0.0, 0.0, 0.0, 0.0, 0.0, 0.0, 0.0, 0.0, 0.0, 0.0, 0.0, 0.0, 0.0, 0.0, 0.0, 0.0, 0.0, 0.0, 0.0, 0.0, 0.0, 0.0, 0.0, 0.0, 0.0, 0.0, 0.0, 0.0, 0.0, 0.0, 0.0, 0.0, 0.0, 0.0, 0.0, 0.0, 0.0, 0.0, 0.0, 0.0, 0.0, 0.0, 0.0, 0.0, 0.0, 0.0, 0.0, 0.0, 0.0, 0.0, 0.0, 0.0, 0.0, 0.0, 0.0, 0.0, 0.0, 0.0, 0.0, 0.0, 0.0, 0.0, 0.0, 0.0, 0.0, 0.0, 0.0, 0.0, 0.0, 0.0, 0.0, 0.0, 0.0, 0.0, 0.0, 0.0, 0.0, 0.0, 0.0, 0.0, 0.0, 0.0, 0.0, 0.0, 0.0, 0.0, 0.0, 0.0, 0.0, 0.0, 0.0, 0.0, 0.0, 0.0, 0.0, 0.0, 0.0, 0.0, 0.0, 0.0, 0.0, 0.0, 0.0, 0.0, 0.0, 0.0, 0.0, 0.0, 0.0, 0.0, 0.0, 0.0, 0.0, 0.0, 0.0, 0.0, 0.0, 0.0, 0.0, 0.0, 0.0, 0.0, 0.0, 0.0, 0.0, 0.0, 0.0, 0.0, 0.0, 0.0, 0.0, 0.0, 0.0, 0.0, 0.0, 0.0, 0.0, 0.0, 0.0, 0.0, 0.0, 0.0, 0.0, 0.0, 0.0, 0.0, 0.0, 0.0, 0.0, 0.0, 0.0, 0.0, 0.0, 0.0, 0.0, 0.0, 0.0, 0.0, 0.0, 0.0, 0.0, 0.0, 0.0, 0.0, 0.0, 0.0, 0.0, 0.0, 0.0, 0.0, 0.0, 0.0, 0.0, 0.0, 0.0, 0.0, 0.0, 0.0, 0.0, 0.0, 0.0, 0.0, 0.0, 0.0, 0.0, 0.0, 0.0, 0.0, 0.0, 0.0, 0.0, 0.0, 0.0, 0.0, 0.0, 0.0, 0.0, 0.0, 0.0, 0.0, 0.0, 0.0, 0.0, 0.0, 0.0, 0.0, 0.0, 0.0, 0.0, 0.0, 0.0, 0.0, 0.0, 0.0, 0.0, 0.0, 0.0, 0.0, 0.0, 0.0, 0.0, 0.0, 0.0, 0.0, 0.0, 0.0, 0.0, 0.0, 0.0, 0.0, 0.0, 0.0, 0.0, 0.0, 0.0, 0.0, 0.0, 0.0, 0.0, 0.0, 0.0, 0.0, 0.0, 0.0, 0.0, 0.0, 0.0, 0.0, 0.0, 0.0, 0.0, 0.0, 0.0, 0.0, 0.0, 0.0, 0.0, 0.0, 0.0, 0.0, 0.0, 0.0, 0.0, 0.0, 0.0, 0.0, 0.0, 0.0, 0.0, 0.0, 0.0, 0.0, 0.0, 0.0, 0.0, 0.0, 0.0, 0.0, 0.0, 0.0, 0.0, 0.0, 0.0, 0.0, 0.0, 0.0, 0.0, 0.0, 0.0, 0.0, 0.0, 0.0, 0.0, 0.0, 0.0, 0.0, 0.0, 0.0, 0.0, 0.0, 0.0, 0.0, 0.0, 0.0, 0.0, 0.0, 0.0, 0.0, 0.0, 0.0, 0.0, 0.0, 0.0, 0.0, 0.0, 0.0, 0.0, 0.0, 0.0, 0.0, 0.0, 0.0, 0.0, 0.0, 0.0, 0.0, 0.0, 0.0, 0.0, 0.0, 0.0, 0.0, 0.0, 0.0, 0.0, 0.0, 0.0, 0.0, 0.0, 0.0, 0.0, 0.0, 0.0, 0.0, 0.0, 0.0, 0.0, 0.0, 0.0, 0.0, 0.0, 0.0, 0.0, 0.0, 0.0, 0.0, 0.0, 0.0, 0.0, 0.0, 0.0, 0.0, 0.0, 0.0, 0.0, 0.0, 0.0, 0.0, 0.0, 0.0, 0.0, 0.0, 0.0, 0.0, 0.0, 0.0, 0.0, 0.0, 0.0, 0.0, 0.0, 0.0, 0.0, 0.0, 0.0, 0.0, 0.0, 0.0, 0.0, 0.0, 0.0, 0.0, 0.0, 0.0, 0.0, 0.0, 0.0, 0.0, 0.0, 0.0, 0.0, 0.0, 0.0, 0.0, 0.0, 0.0, 0.0, 0.0, 0.0, 0.0, 0.0, 0.0, 0.0, 0.0, 0.0, 0.0, 0.0, 0.0, 0.0, 0.0, 0.0, 0.0, 0.0, 0.0, 0.0, 0.0, 0.0, 0.0, 0.0, 0.0, 0.0, 0.0, 0.0, 0.0, 0.0, 0.0, 0.0, 0.0, 0.0, 0.0, 0.0, 0.0, 0.0, 0.0, 0.0, 0.0, 0.0, 0.0, 0.0, 0.0, 0.0, 0.0, 0.0, 0.0, 0.0, 0.0, 0.0, 0.0, 0.0, 0.0, 0.0, 0.0, 0.0, 0.0, 0.0, 0.0, 0.0, 0.0, 0.0, 0.0, 0.0, 0.0, 0.0, 0.0, 0.0, 0.0, 0.0, 0.0, 0.0, 0.0, 0.0, 0.0, 0.0, 0.0, 0.0, 0.0, 0.0, 0.0, 0.0, 0.0, 0.0, 0.0, 0.0, 0.0, 0.0, 0.0, 0.0, 0.0, 0.0, 0.0, 0.0, 0.0, 0.0, 0.0, 0.0, 0.0, 0.0, 0.0, 0.0, 0.0, 0.0, 0.0, 0.0, 0.0, 0.0, 0.0, 0.0, 0.0, 0.0, 0.0, 0.0, 0.0, 0.0, 0.0, 0.0, 0.0, 0.0, 0.0, 0.0, 0.0, 0.0, 0.0, 0.0, 0.0, 0.0, 0.0, 0.0, 0.0, 0.0, 0.0, 0.0, 0.0, 0.0, 0.0, 0.0, 0.0, 0.0, 0.0, 0.0, 0.0, 0.0, 0.0, 0.0, 0.0, 0.0, 0.0, 0.0, 0.0, 0.0, 0.0, 0.0, 0.0, 0.0, 0.0, 0.0, 0.0, 0.0, 0.0, 0.0, 0.0, 0.0, 0.0, 0.0, 0.0, 0.0, 0.0, 0.0, 0.0, 0.0, 0.0, 0.0, 0.0, 0.0, 0.0, 0.0, 0.0, 0.0, 0.0, 0.0, 0.0, 0.0, 0.0, 0.0, 0.0, 0.0, 0.0, 0.0, 0.0, 0.0, 0.0, 0.0, 0.0, 0.0, 0.0, 0.0, 0.0, 0.0, 0.0, 0.0, 0.0, 0.0, 0.0, 0.0, 0.0, 0.0, 0.0, 0.0, 0.0, 0.0, 0.0, 0.0, 0.0, 0.0, 0.0, 0.0, 0.0, 0.0, 0.0, 0.0, 0.0, 0.0, 0.0, 0.0, 0.0, 0.0, 0.0, 0.0, 0.0, 0.0, 0.0, 0.0, 0.0, 0.0, 0.0, 0.0, 0.0, 0.0, 0.0, 0.0, 0.0, 0.0, 0.0, 0.0, 0.0, 0.0, 0.0, 0.0, 0.0, 0.0, 0.0, 0.0, 0.0, 0.0, 0.0, 0.0, 0.0, 0.0, 0.0, 0.0, 0.0, 0.0, 0.0, 0.0, 0.0, 0.0, 0.0, 0.0, 0.0, 0.0, 0.0, 0.0, 0.0, 0.0, 0.0, 0.0, 0.0, 0.0, 0.0, 0.0, 0.0, 0.0, 0.0, 0.0, 0.0, 0.0, 0.0, 0.0, 0.0, 0.0, 0.0, 0.0, 0.0, 0.0, 0.0, 0.0, 0.0, 0.0, 0.0, 0.0, 0.0, 0.0, 0.0, 0.0, 0.0, 0.0, 0.0, 0.0, 0.0, 0.0, 0.0, 0.0, 0.0, 0.0, 0.0, 0.0, 0.0, 0.0, 0.0, 0.0, 0.0, 0.0, 0.0, 0.0, 0.0, 0.0, 0.0, 0.0, 0.0, 0.0, 0.0, 0.0, 0.0, 0.0, 0.0, 0.0, 0.0, 0.0, 0.0, 0.0, 0.0, 0.0, 0.0, 0.0, 0.0, 0.0, 0.0, 0.0, 0.0, 0.0, 0.0, 0.0, 0.0, 0.0, 0.0, 0.0, 0.0, 0.0, 0.0, 0.0, 0.0, 0.0, 0.0, 0.0, 0.0, 0.0, 0.0, 0.0, 0.0, 0.0, 0.0, 0.0, 0.0, 0.0, 0.0, 0.0, 0.0, 0.0, 0.0, 0.0, 0.0, 0.0, 0.0, 0.0, 0.0, 0.0, 0.0, 0.0, 0.0, 0.0, 0.0, 0.0, 0.0, 0.0, 0.0, 0.0, 0.0, 0.0, 0.0, 0.0, 0.0, 0.0, 0.0, 0.0, 0.0, 0.0, 0.0, 0.0, 0.0, 0.0, 0.0, 0.0, 0.0, 0.0, 0.0, 0.0, 0.0, 0.0, 0.0, 0.0, 0.0, 0.0, 0.0, 0.0, 0.0, 0.0, 0.0, 0.0, 0.0, 0.0, 0.0, 0.0, 0.0, 0.0, 0.0, 0.0, 0.0, 0.0, 0.0, 0.0, 0.0, 0.0, 0.0, 0.0, 0.0, 0.0, 0.0, 0.0, 0.0, 0.0, 0.0, 0.0, 0.0, 0.0, 0.0, 0.0, 0.0, 0.0, 0.0, 0.0, 0.0, 0.0, 0.0, 0.0, 0.0, 0.0, 0.0, 0.0, 0.0, 0.0, 0.0, 0.0, 0.0, 0.0, 0.0, 0.0, 0.0, 0.0, 0.0, 0.0, 0.0, 0.0, 0.0, 0.0, 0.0, 0.0, 0.0, 0.0, 0.0, 0.0, 0.0, 0.0, 0.0, 0.0, 0.0, 0.0, 0.0, 0.0, 0.0, 0.0, 0.0, 0.0, 0.0, 0.0, 0.0, 0.0, 0.0, 0.0, 0.0, 0.0, 0.0, 0.0, 0.0, 0.0, 0.0, 0.0, 0.0, 0.0, 0.0, 0.0, 0.0, 0.0, 0.0, 0.0, 0.0, 0.0, 0.0, 0.0, 0.0, 0.0, 0.0, 0.0, 0.0, 0.0, 0.0, 0.0, 0.0, 0.0, 0.0, 0.0, 0.0, 0.0, 0.0, 0.0, 0.0, 0.0, 0.0, 0.0, 0.0, 0.0, 0.0, 0.0, 0.0, 0.0, 0.0, 0.0, 0.0, 0.0, 0.0, 0.0, 0.0, 0.0, 0.0, 0.0, 0.0, 0.0, 0.0, 0.0, 0.0, 0.0, 0.0, 0.0, 0.0, 0.0, 0.0, 0.0, 0.0, 0.0, 0.0, 0.0, 0.0, 0.0, 0.0, 0.0, 0.0, 0.0, 0.0, 0.0, 0.0, 0.0, 0.0, 0.0, 0.0, 0.0, 0.0, 0.0, 0.0, 0.0, 0.0, 0.0, 0.0, 0.0, 0.0, 0.0, 0.0, 0.0, 0.0, 0.0, 0.0, 0.0, 0.0, 0.0, 0.0, 0.0, 0.0, 0.0, 0.0, 0.0, 0.0, 0.0, 0.0, 0.0, 0.0, 0.0, 0.0, 0.0, 0.0, 0.0, 0.0, 0.0, 0.0, 0.0])
me_circle.update()

# ---- objects
ob_hotwater = bpy.data.objects.new('HotWater', me_circle)

# ---- transforms, parenting, visibility, modifiers, constraints
ob_hotwater.location = (0.0, 0.0, 0.0)
ob_hotwater.rotation_euler = (1.571, 0.0, 0.0)
ob_hotwater.scale = (0.015, 0.015, 1.0)

# ---- collection membership
col_collection.objects.link(ob_hotwater)

# ---- scene / render settings (as saved in the file)
scene.frame_start = 1; scene.frame_end = 250; scene.frame_set(1)
scene.render.engine = 'BLENDER_EEVEE_NEXT'
scene.cycles.sampling_pattern = 'TABULATED_SOBOL'
scene.cycles.use_light_tree = False
scene.view_settings.view_transform = 'Filmic'
bpy.context.view_layer.update()

# ---- added for rendering (the .blend has no active camera and no usable light): camera, sun
cam_auto = bpy.data.cameras.new('AutoCamera')
cam_auto.lens = 50.0
cam_auto.sensor_width = 36.0
cam_auto.clip_end = 1000.0
ob_auto_camera = bpy.data.objects.new('AutoCamera', cam_auto)
scene.collection.objects.link(ob_auto_camera)
ob_auto_camera.location = (0.185045, -0.240592, 0.148036)
ob_auto_camera.rotation_euler = (1.09748, -7.21219e-08, 0.694738)
scene.camera = ob_auto_camera
light_auto_sun = bpy.data.lights.new('AutoSun', 'SUN')
light_auto_sun.energy = 3.0
light_auto_sun.angle = 0.0523599
ob_auto_sun = bpy.data.objects.new('AutoSun', light_auto_sun)
scene.collection.objects.link(ob_auto_sun)
ob_auto_sun.rotation_euler = (0.872665, 0.174533, 0.523599)
bpy.context.view_layer.update()
